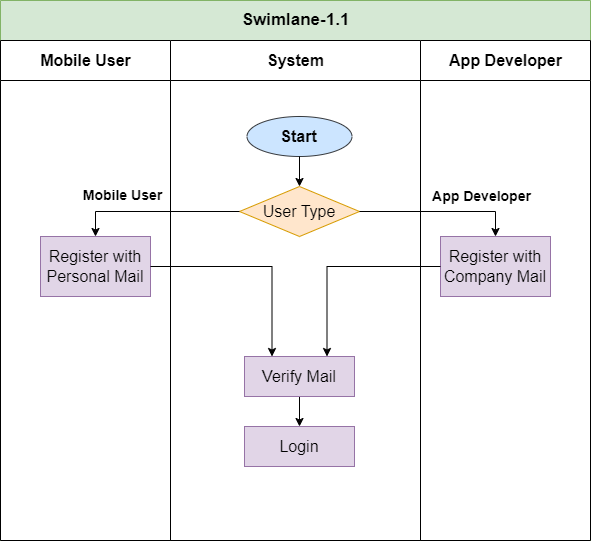

The diagram above was exported from draw.io. Its source (the exported page's mxGraphModel, read from the mxfile embedded in the PNG):
<mxGraphModel dx="1221" dy="2307" grid="1" gridSize="10" guides="1" tooltips="1" connect="1" arrows="1" fold="1" page="1" pageScale="1" pageWidth="1100" pageHeight="1700" math="0" shadow="0">
  <root>
    <mxCell id="0" />
    <mxCell id="1" parent="0" />
    <mxCell id="5wZfuDdgu5Wq1sojFTzt-1" value="&lt;font style=&quot;font-size: 17px;&quot;&gt;Swimlane-1.1&lt;/font&gt;" style="swimlane;childLayout=stackLayout;resizeParent=1;resizeParentMax=0;startSize=40;html=1;aspect=fixed;fillColor=#d5e8d4;strokeColor=#82b366;" parent="1" vertex="1">
      <mxGeometry x="100" y="-270" width="590" height="540" as="geometry" />
    </mxCell>
    <mxCell id="5wZfuDdgu5Wq1sojFTzt-2" value="&lt;font style=&quot;font-size: 16px;&quot;&gt;Mobile User&lt;/font&gt;" style="swimlane;startSize=40;html=1;" parent="5wZfuDdgu5Wq1sojFTzt-1" vertex="1">
      <mxGeometry y="40" width="170" height="500" as="geometry" />
    </mxCell>
    <mxCell id="3FcG2Be4jtpIELwERzMK-31" value="&lt;font style=&quot;font-size: 16px;&quot;&gt;Register with Personal Mail&lt;/font&gt;" style="rounded=0;whiteSpace=wrap;html=1;fillColor=#e1d5e7;strokeColor=#9673a6;" parent="5wZfuDdgu5Wq1sojFTzt-2" vertex="1">
      <mxGeometry x="39.999999999999545" y="196" width="110" height="60" as="geometry" />
    </mxCell>
    <mxCell id="I6I--u4Ou6YhOGxtaU-s-17" value="&lt;b style=&quot;&quot;&gt;&lt;font style=&quot;font-size: 14px;&quot;&gt;Mobile User&lt;/font&gt;&lt;/b&gt;" style="text;html=1;align=center;verticalAlign=middle;resizable=0;points=[];autosize=1;strokeColor=none;fillColor=none;" parent="5wZfuDdgu5Wq1sojFTzt-2" vertex="1">
      <mxGeometry x="71.99999999999955" y="140" width="100" height="30" as="geometry" />
    </mxCell>
    <mxCell id="5wZfuDdgu5Wq1sojFTzt-3" value="&lt;font style=&quot;font-size: 16px;&quot;&gt;System&lt;/font&gt;" style="swimlane;startSize=40;html=1;" parent="5wZfuDdgu5Wq1sojFTzt-1" vertex="1">
      <mxGeometry x="170" y="40" width="250" height="500" as="geometry" />
    </mxCell>
    <mxCell id="3FcG2Be4jtpIELwERzMK-2" value="&lt;font style=&quot;font-size: 16px;&quot;&gt;&lt;b&gt;Start&lt;/b&gt;&lt;/font&gt;" style="ellipse;whiteSpace=wrap;html=1;fillColor=#cce5ff;strokeColor=#36393d;" parent="5wZfuDdgu5Wq1sojFTzt-3" vertex="1">
      <mxGeometry x="76.49999999999955" y="76" width="105" height="40" as="geometry" />
    </mxCell>
    <mxCell id="3FcG2Be4jtpIELwERzMK-6" value="&lt;font style=&quot;font-size: 16px;&quot;&gt;User Type&lt;/font&gt;" style="rhombus;whiteSpace=wrap;html=1;fillColor=#ffe6cc;strokeColor=#d79b00;" parent="5wZfuDdgu5Wq1sojFTzt-3" vertex="1">
      <mxGeometry x="68.99999999999955" y="146" width="120" height="50" as="geometry" />
    </mxCell>
    <mxCell id="3FcG2Be4jtpIELwERzMK-18" style="edgeStyle=orthogonalEdgeStyle;rounded=0;orthogonalLoop=1;jettySize=auto;html=1;entryX=0.5;entryY=0;entryDx=0;entryDy=0;" parent="5wZfuDdgu5Wq1sojFTzt-3" source="3FcG2Be4jtpIELwERzMK-2" target="3FcG2Be4jtpIELwERzMK-6" edge="1">
      <mxGeometry relative="1" as="geometry" />
    </mxCell>
    <mxCell id="I6I--u4Ou6YhOGxtaU-s-12" style="edgeStyle=orthogonalEdgeStyle;rounded=0;orthogonalLoop=1;jettySize=auto;html=1;entryX=0.5;entryY=0;entryDx=0;entryDy=0;" parent="5wZfuDdgu5Wq1sojFTzt-3" source="I6I--u4Ou6YhOGxtaU-s-8" target="I6I--u4Ou6YhOGxtaU-s-11" edge="1">
      <mxGeometry relative="1" as="geometry" />
    </mxCell>
    <mxCell id="I6I--u4Ou6YhOGxtaU-s-8" value="&lt;font style=&quot;font-size: 16px;&quot;&gt;Verify Mail&lt;/font&gt;" style="rounded=0;whiteSpace=wrap;html=1;fillColor=#e1d5e7;strokeColor=#9673a6;" parent="5wZfuDdgu5Wq1sojFTzt-3" vertex="1">
      <mxGeometry x="74" y="316" width="110" height="40" as="geometry" />
    </mxCell>
    <mxCell id="I6I--u4Ou6YhOGxtaU-s-11" value="&lt;font style=&quot;font-size: 16px;&quot;&gt;Login&lt;/font&gt;" style="rounded=0;whiteSpace=wrap;html=1;fillColor=#e1d5e7;strokeColor=#9673a6;" parent="5wZfuDdgu5Wq1sojFTzt-3" vertex="1">
      <mxGeometry x="74" y="386" width="110" height="40" as="geometry" />
    </mxCell>
    <mxCell id="5wZfuDdgu5Wq1sojFTzt-4" value="&lt;font style=&quot;font-size: 16px;&quot;&gt;App Developer&lt;/font&gt;" style="swimlane;startSize=40;html=1;" parent="5wZfuDdgu5Wq1sojFTzt-1" vertex="1">
      <mxGeometry x="420" y="40" width="170" height="500" as="geometry" />
    </mxCell>
    <mxCell id="I6I--u4Ou6YhOGxtaU-s-1" value="&lt;font style=&quot;font-size: 16px;&quot;&gt;Register with Company Mail&lt;/font&gt;" style="rounded=0;whiteSpace=wrap;html=1;fillColor=#e1d5e7;strokeColor=#9673a6;" parent="5wZfuDdgu5Wq1sojFTzt-4" vertex="1">
      <mxGeometry x="19.999999999999545" y="196" width="110" height="60" as="geometry" />
    </mxCell>
    <mxCell id="3FcG2Be4jtpIELwERzMK-16" value="&lt;b style=&quot;&quot;&gt;&lt;font style=&quot;font-size: 14px;&quot;&gt;App Developer&lt;/font&gt;&lt;/b&gt;" style="text;html=1;align=center;verticalAlign=middle;resizable=0;points=[];autosize=1;strokeColor=none;fillColor=none;" parent="5wZfuDdgu5Wq1sojFTzt-4" vertex="1">
      <mxGeometry x="0.9999999999995453" y="141" width="120" height="30" as="geometry" />
    </mxCell>
    <mxCell id="I6I--u4Ou6YhOGxtaU-s-2" style="edgeStyle=orthogonalEdgeStyle;rounded=0;orthogonalLoop=1;jettySize=auto;html=1;entryX=0.5;entryY=0;entryDx=0;entryDy=0;" parent="5wZfuDdgu5Wq1sojFTzt-1" source="3FcG2Be4jtpIELwERzMK-6" target="3FcG2Be4jtpIELwERzMK-31" edge="1">
      <mxGeometry relative="1" as="geometry" />
    </mxCell>
    <mxCell id="I6I--u4Ou6YhOGxtaU-s-3" style="edgeStyle=orthogonalEdgeStyle;rounded=0;orthogonalLoop=1;jettySize=auto;html=1;exitX=1;exitY=0.5;exitDx=0;exitDy=0;entryX=0.5;entryY=0;entryDx=0;entryDy=0;" parent="5wZfuDdgu5Wq1sojFTzt-1" source="3FcG2Be4jtpIELwERzMK-6" target="I6I--u4Ou6YhOGxtaU-s-1" edge="1">
      <mxGeometry relative="1" as="geometry" />
    </mxCell>
    <mxCell id="I6I--u4Ou6YhOGxtaU-s-9" style="edgeStyle=orthogonalEdgeStyle;rounded=0;orthogonalLoop=1;jettySize=auto;html=1;entryX=0.75;entryY=0;entryDx=0;entryDy=0;" parent="5wZfuDdgu5Wq1sojFTzt-1" source="I6I--u4Ou6YhOGxtaU-s-1" target="I6I--u4Ou6YhOGxtaU-s-8" edge="1">
      <mxGeometry relative="1" as="geometry" />
    </mxCell>
    <mxCell id="I6I--u4Ou6YhOGxtaU-s-10" style="edgeStyle=orthogonalEdgeStyle;rounded=0;orthogonalLoop=1;jettySize=auto;html=1;entryX=0.25;entryY=0;entryDx=0;entryDy=0;" parent="5wZfuDdgu5Wq1sojFTzt-1" source="3FcG2Be4jtpIELwERzMK-31" target="I6I--u4Ou6YhOGxtaU-s-8" edge="1">
      <mxGeometry relative="1" as="geometry" />
    </mxCell>
  </root>
</mxGraphModel>